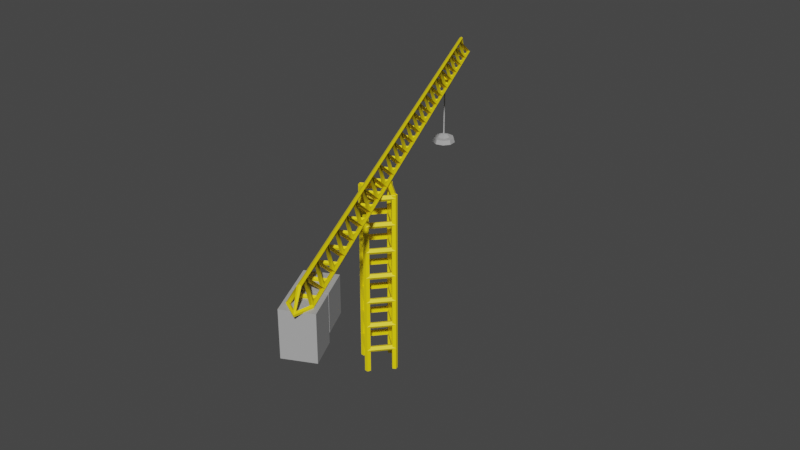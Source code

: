 # Source: craneHuman_-_Copy.blend  (saved by Blender 3.6.13; exported with 4.5.12 LTS)
import bpy
from mathutils import Matrix  # noqa: F401  (used for matrix-valued properties, if any)

bpy.ops.wm.read_factory_settings(use_empty=True)
scene = bpy.context.scene
scene.name = 'Scene'

# ---- materials (node trees are filled in below, after node groups)
mat_crane_yellow = bpy.data.materials.new('crane_yellow')
mat_crane_yellow.use_transparent_shadow = False
mat_crane_yellow.diffuse_color = (1.0, 0.7808, 0.0, 1.0)
mat_crane_yellow.roughness = 0.5528
mat_crane_dark_gray = bpy.data.materials.new('crane_dark_gray')
mat_crane_dark_gray.use_transparent_shadow = False
mat_crane_dark_gray.diffuse_color = (0.4151, 0.4151, 0.4151, 1.0)
mat_crane_dark_gray.roughness = 0.5528

# ---- material node trees
mat_crane_yellow.use_nodes = True; mat_crane_yellow.node_tree.nodes.clear()
_N = mat_crane_yellow.node_tree.nodes; _L = mat_crane_yellow.node_tree.links
n0 = _N.new('ShaderNodeBsdfPrincipled'); n0.name = 'Principled BSDF'; n0.location = (10, 300)
n0.distribution = 'GGX'
n0.subsurface_method = 'RANDOM_WALK_SKIN'
n0.inputs[0].default_value = (1.0, 0.7808, 0.0, 1.0)
n0.inputs[2].default_value = 0.5528
n0.inputs[3].default_value = 1.45
n0.inputs[27].default_value = (0.0, 0.0, 0.0, 1.0)
n0.inputs[28].default_value = 1.0
n1 = _N.new('ShaderNodeOutputMaterial'); n1.name = 'Material Output'; n1.location = (300, 300)
n2 = _N.new('ShaderNodeNormalMap'); n2.name = 'Normal Map'; n2.location = (-300, -300)
n2.label = 'Normal/Map'
_L.new(n0.outputs[0], n1.inputs[0])
_L.new(n2.outputs[0], n0.inputs[5])
n1.is_active_output = True
mat_crane_dark_gray.use_nodes = True; mat_crane_dark_gray.node_tree.nodes.clear()
_N = mat_crane_dark_gray.node_tree.nodes; _L = mat_crane_dark_gray.node_tree.links
n0 = _N.new('ShaderNodeBsdfPrincipled'); n0.name = 'Principled BSDF'; n0.location = (10, 300)
n0.distribution = 'GGX'
n0.subsurface_method = 'RANDOM_WALK_SKIN'
n0.inputs[0].default_value = (0.4151, 0.4151, 0.4151, 1.0)
n0.inputs[2].default_value = 0.5528
n0.inputs[3].default_value = 1.45
n0.inputs[27].default_value = (0.0, 0.0, 0.0, 1.0)
n0.inputs[28].default_value = 1.0
n1 = _N.new('ShaderNodeOutputMaterial'); n1.name = 'Material Output'; n1.location = (300, 300)
n2 = _N.new('ShaderNodeNormalMap'); n2.name = 'Normal Map'; n2.location = (-300, -300)
n2.label = 'Normal/Map'
_L.new(n0.outputs[0], n1.inputs[0])
_L.new(n2.outputs[0], n0.inputs[5])
n1.is_active_output = True

# ---- world
world_world = bpy.data.worlds.new('World'); scene.world = world_world
world_world.use_nodes = True; world_world.node_tree.nodes.clear()
_N = world_world.node_tree.nodes; _L = world_world.node_tree.links
n0 = _N.new('ShaderNodeOutputWorld'); n0.name = 'World Output'; n0.location = (300, 300)
n1 = _N.new('ShaderNodeBackground'); n1.name = 'Background'; n1.location = (10, 300)
n1.inputs[0].default_value = (0.05088, 0.05088, 0.05088, 1.0)
_L.new(n1.outputs[0], n0.inputs[0])
n0.is_active_output = True
world_world.color = (0.05088, 0.05088, 0.05088)
world_world.use_sun_shadow = False
world_world.sun_shadow_jitter_overblur = 0.0

# ---- meshes
me_scene = bpy.data.meshes.new('Scene')
me_scene.from_pydata([(0.0, -3.329e-06, 244.3), (0.0, 28.53, 223.6), (203.8, 14.47, -15.98), (224.5, -3.329e-06, -15.98), (0.0, -122.4, -49.98), (0.0, -157.6, -49.98), (224.5, -0.09008, -49.98), (180.0, -0.09008, -49.98), (0.0, 157.6, -49.98), (0.0, 122.4, -49.98), (0.0, 111.5, -16.44), (0.0, 140.0, 4.286), (197.7, -0.09008, 4.286), (159.2, -0.09008, -16.44), (0.0, -111.5, -16.44), (0.0, -140.0, 4.286), (0.0, -28.53, 223.6), (203.8, -14.47, -15.98), (0.0, 168.5, -16.44), (235.4, -0.09008, -16.44), (0.0, -17.63, 190.0), (166.0, -17.63, -15.98), (0.0, 17.63, 190.0), (166.0, 17.63, -15.98), (0.0, -168.5, -16.44)], [], [(0, 2, 1), (0, 3, 2), (4, 6, 5), (4, 7, 6), (8, 6, 7), (8, 7, 9), (10, 12, 11), (10, 13, 12), (14, 7, 4), (14, 13, 7), (9, 13, 10), (9, 7, 13), (15, 13, 14), (15, 12, 13), (16, 3, 0), (16, 17, 3), (18, 6, 8), (18, 19, 6), (20, 17, 16), (20, 21, 17), (11, 19, 18), (11, 12, 19), (22, 21, 20), (22, 23, 21), (24, 12, 15), (24, 19, 12), (1, 23, 22), (1, 2, 23), (5, 19, 24), (5, 6, 19)])
me_scene.polygons.foreach_set('use_smooth', [True] * 30)
_k = set([(0, 3), (1, 2), (4, 7), (5, 6), (6, 8), (6, 19), (7, 9), (7, 13), (10, 13), (11, 12), (12, 13), (12, 15), (12, 19), (13, 14), (16, 17), (18, 19), (19, 24), (20, 21), (22, 23)])
me_scene.attributes.new('sharp_edge', 'BOOLEAN', 'EDGE').data.foreach_set('value', [ (min(e.vertices), max(e.vertices)) in _k for e in me_scene.edges])
_uv = me_scene.uv_layers.new(name='UVSet0')
_uv.uv.foreach_set('vector', [0.0, 0.0, 0.0, 0.0, 0.0, 0.0, 0.0, 0.0, 0.0, 0.0, 0.0, 0.0, 0.0, 0.0, 0.0, 0.0, 0.0, 0.0, 0.0, 0.0, 0.0, 0.0, 0.0, 0.0, 0.0, 0.0, 0.0, 0.0, 0.0, 0.0, 0.0, 0.0, 0.0, 0.0, 0.0, 0.0, 0.0, 0.0, 0.0, 0.0, 0.0, 0.0, 0.0, 0.0, 0.0, 0.0, 0.0, 0.0, 0.0, 0.0, 0.0, 0.0, 0.0, 0.0, 0.0, 0.0, 0.0, 0.0, 0.0, 0.0, 0.0, 0.0, 0.0, 0.0, 0.0, 0.0, 0.0, 0.0, 0.0, 0.0, 0.0, 0.0, 0.0, 0.0, 0.0, 0.0, 0.0, 0.0, 0.0, 0.0, 0.0, 0.0, 0.0, 0.0, 0.0, 0.0, 0.0, 0.0, 0.0, 0.0, 0.0, 0.0, 0.0, 0.0, 0.0, 0.0, 0.0, 0.0, 0.0, 0.0, 0.0, 0.0, 0.0, 0.0, 0.0, 0.0, 0.0, 0.0, 0.0, 0.0, 0.0, 0.0, 0.0, 0.0, 0.0, 0.0, 0.0, 0.0, 0.0, 0.0, 0.0, 0.0, 0.0, 0.0, 0.0, 0.0, 0.0, 0.0, 0.0, 0.0, 0.0, 0.0, 0.0, 0.0, 0.0, 0.0, 0.0, 0.0, 0.0, 0.0, 0.0, 0.0, 0.0, 0.0, 0.0, 0.0, 0.0, 0.0, 0.0, 0.0, 0.0, 0.0, 0.0, 0.0, 0.0, 0.0, 0.0, 0.0, 0.0, 0.0, 0.0, 0.0, 0.0, 0.0, 0.0, 0.0, 0.0, 0.0, 0.0, 0.0, 0.0, 0.0, 0.0, 0.0, 0.0, 0.0, 0.0, 0.0, 0.0, 0.0])
me_scene.materials.append(mat_crane_yellow)
me_scene.update()
me_scene.normals_split_custom_set([tuple(v) for v in zip(*[iter([0.636, 0.5617, 0.5292, 0.636, 0.5617, 0.5292, 0.636, 0.5617, 0.5292, 0.636, 0.5617, 0.5292, 0.636, 0.5617, 0.5291, 0.636, 0.5617, 0.5292, 0.0, 0.0, -1.0, 0.0, 0.0, -1.0, 0.0, 0.0, -1.0, 0.0, 0.0, -1.0, 0.0, 0.0, -1.0, 0.0, 0.0, -1.0, 0.0, 0.0, -1.0, 0.0, 0.0, -1.0, 0.0, 0.0, -1.0, 0.0, 0.0, -1.0, 0.0, 0.0, -1.0, 0.0, 0.0, -1.0, -0.3883, -0.5506, 0.739, -0.3883, -0.5506, 0.7389, -0.3883, -0.5506, 0.739, -0.3883, -0.5506, 0.739, -0.3883, -0.5506, 0.739, -0.3883, -0.5506, 0.7389, -0.5418, 0.7867, -0.2959, -0.5418, 0.7867, -0.2959, -0.5418, 0.7867, -0.2959, -0.5418, 0.7867, -0.2959, -0.5418, 0.7867, -0.2959, -0.5418, 0.7867, -0.2959, -0.5424, -0.7863, -0.296, -0.5424, -0.7863, -0.296, -0.5424, -0.7863, -0.296, -0.5424, -0.7863, -0.296, -0.5424, -0.7863, -0.296, -0.5424, -0.7863, -0.296, -0.3879, 0.551, 0.7389, -0.3879, 0.551, 0.7389, -0.3879, 0.551, 0.7389, -0.3879, 0.551, 0.7389, -0.3879, 0.551, 0.7389, -0.3879, 0.551, 0.7389, 0.636, -0.5617, 0.5292, 0.636, -0.5617, 0.5291, 0.636, -0.5617, 0.5292, 0.636, -0.5617, 0.5292, 0.636, -0.5617, 0.5292, 0.636, -0.5617, 0.5291, 0.5645, 0.7953, -0.2209, 0.5645, 0.7953, -0.2209, 0.5645, 0.7953, -0.2209, 0.5645, 0.7953, -0.2209, 0.5645, 0.7953, -0.2209, 0.5645, 0.7953, -0.2209, -0.1006, -0.9883, -0.1147, -0.1006, -0.9883, -0.1147, -0.1006, -0.9883, -0.1147, -0.1006, -0.9883, -0.1147, -0.1006, -0.9883, -0.1147, -0.1006, -0.9883, -0.1147, 0.3928, 0.551, 0.7363, 0.3928, 0.551, 0.7363, 0.3928, 0.551, 0.7363, 0.3928, 0.551, 0.7363, 0.3928, 0.551, 0.7363, 0.3928, 0.551, 0.7363, -0.7786, 0.0, -0.6275, -0.7786, 0.0, -0.6275, -0.7786, 0.0, -0.6275, -0.7786, 0.0, -0.6275, -0.7786, 0.0, -0.6275, -0.7786, 0.0, -0.6275, 0.3926, -0.5513, 0.7362, 0.3926, -0.5513, 0.7362, 0.3926, -0.5513, 0.7362, 0.3926, -0.5513, 0.7362, 0.3926, -0.5513, 0.7362, 0.3926, -0.5513, 0.7362, -0.1006, 0.9883, -0.1147, -0.1006, 0.9883, -0.1147, -0.1006, 0.9883, -0.1147, -0.1006, 0.9883, -0.1147, -0.1006, 0.9883, -0.1147, -0.1006, 0.9883, -0.1147, 0.5641, -0.7956, -0.2209, 0.5641, -0.7956, -0.2209, 0.5641, -0.7956, -0.2209, 0.5641, -0.7956, -0.2209, 0.5641, -0.7956, -0.2209, 0.5641, -0.7956, -0.2209])] * 3)])
me_scene_001 = bpy.data.meshes.new('Scene.001')
me_scene_001.from_pydata([(400.0, 168.5, -16.44), (200.0, 28.53, 223.6), (200.0, 17.63, 190.0), (400.0, 157.6, -49.98), (400.0, 140.0, 4.286), (200.0, -3.329e-06, 244.3), (400.0, 111.5, -16.44), (200.0, -28.53, 223.6), (0.0, 122.4, -49.98), (0.0, 111.5, -16.44), (200.0, -17.63, 190.0), (400.0, 122.4, -49.98), (400.0, -122.4, -49.98), (400.0, -157.6, -49.98), (0.0, 168.5, -16.44), (0.0, 157.6, -49.98), (0.0, -122.4, -49.98), (0.0, -157.6, -49.98), (0.0, 140.0, 4.286), (400.0, -168.5, -16.44), (400.0, -140.0, 4.286), (400.0, -111.5, -16.44), (0.0, -168.5, -16.44), (0.0, -111.5, -16.44), (0.0, -140.0, 4.286), (0.0, -3.329e-06, 244.3), (0.0, 28.53, 223.6), (400.0, 28.53, 223.6), (400.0, -3.329e-06, 244.3), (0.0, -28.53, 223.6), (400.0, -28.53, 223.6), (0.0, -17.63, 190.0), (400.0, -17.63, 190.0), (0.0, 17.63, 190.0), (400.0, 17.63, 190.0), (171.5, 140.0, -16.44), (200.0, 140.0, 4.286), (200.0, -140.0, 4.286), (171.5, -140.0, -16.44), (182.4, 140.0, -49.98), (182.4, -140.0, -49.98), (217.6, 140.0, -49.98), (217.6, -140.0, -49.98), (228.5, 140.0, -16.44), (228.5, -140.0, -16.44)], [], [(0, 2, 1), (0, 3, 2), (4, 1, 5), (4, 0, 1), (6, 5, 7), (6, 4, 5), (8, 7, 9), (8, 10, 7), (3, 11, 10), (3, 10, 2), (12, 10, 2), (12, 13, 10), (14, 2, 15), (14, 1, 2), (15, 10, 8), (15, 2, 10), (16, 2, 10), (16, 10, 17), (18, 1, 14), (18, 5, 1), (9, 5, 18), (9, 7, 5), (11, 7, 10), (11, 6, 7), (19, 5, 7), (19, 20, 5), (20, 1, 5), (20, 21, 1), (21, 2, 1), (21, 12, 2), (17, 7, 22), (17, 10, 7), (13, 7, 10), (13, 19, 7), (23, 2, 16), (23, 1, 2), (24, 1, 23), (24, 5, 1), (22, 5, 24), (22, 7, 5), (25, 27, 26), (25, 28, 27), (16, 13, 17), (16, 12, 13), (9, 4, 18), (9, 6, 4), (23, 12, 16), (23, 21, 12), (8, 6, 9), (8, 11, 6), (24, 21, 23), (24, 20, 21), (15, 11, 8), (15, 3, 11), (29, 28, 25), (29, 30, 28), (14, 3, 15), (14, 0, 3), (31, 30, 29), (31, 32, 30), (18, 0, 14), (18, 4, 0), (33, 32, 31), (33, 34, 32), (22, 20, 24), (22, 19, 20), (26, 34, 33), (26, 27, 34), (17, 19, 22), (17, 13, 19), (35, 37, 36), (35, 38, 37), (39, 38, 35), (39, 40, 38), (41, 40, 39), (41, 42, 40), (43, 42, 41), (43, 44, 42), (36, 44, 43), (36, 37, 44)])
me_scene_001.polygons.foreach_set('use_smooth', [True] * 80)
_k = set([(0, 1), (0, 14), (1, 14), (1, 21), (1, 23), (2, 3), (2, 12), (2, 15), (2, 16), (3, 15), (4, 5), (4, 18), (5, 18), (5, 20), (5, 24), (6, 7), (6, 9), (7, 9), (7, 19), (7, 22), (8, 10), (8, 11), (10, 11), (10, 13), (10, 17), (12, 16), (13, 17), (19, 22), (20, 24), (21, 23), (25, 28), (26, 27), (29, 30), (31, 32), (33, 34), (35, 38), (36, 37), (39, 40), (41, 42), (43, 44)])
me_scene_001.attributes.new('sharp_edge', 'BOOLEAN', 'EDGE').data.foreach_set('value', [ (min(e.vertices), max(e.vertices)) in _k for e in me_scene_001.edges])
_uv = me_scene_001.uv_layers.new(name='UVSet0')
_uv.uv.foreach_set('vector', [0.0, 0.0, 0.0, 0.0, 0.0, 0.0, 0.0, 0.0, 0.0, 0.0, 0.0, 0.0, 0.0, 0.0, 0.0, 0.0, 0.0, 0.0, 0.0, 0.0, 0.0, 0.0, 0.0, 0.0, 0.0, 0.0, 0.0, 0.0, 0.0, 0.0, 0.0, 0.0, 0.0, 0.0, 0.0, 0.0, 0.0, 0.0, 0.0, 0.0, 0.0, 0.0, 0.0, 0.0, 0.0, 0.0, 0.0, 0.0, 0.0, 0.0, 0.0, 0.0, 0.0, 0.0, 0.0, 0.0, 0.0, 0.0, 0.0, 0.0, 0.0, 0.0, 0.0, 0.0, 0.0, 0.0, 0.0, 0.0, 0.0, 0.0, 0.0, 0.0, 0.0, 0.0, 0.0, 0.0, 0.0, 0.0, 0.0, 0.0, 0.0, 0.0, 0.0, 0.0, 0.0, 0.0, 0.0, 0.0, 0.0, 0.0, 0.0, 0.0, 0.0, 0.0, 0.0, 0.0, 0.0, 0.0, 0.0, 0.0, 0.0, 0.0, 0.0, 0.0, 0.0, 0.0, 0.0, 0.0, 0.0, 0.0, 0.0, 0.0, 0.0, 0.0, 0.0, 0.0, 0.0, 0.0, 0.0, 0.0, 0.0, 0.0, 0.0, 0.0, 0.0, 0.0, 0.0, 0.0, 0.0, 0.0, 0.0, 0.0, 0.0, 0.0, 0.0, 0.0, 0.0, 0.0, 0.0, 0.0, 0.0, 0.0, 0.0, 0.0, 0.0, 0.0, 0.0, 0.0, 0.0, 0.0, 0.0, 0.0, 0.0, 0.0, 0.0, 0.0, 0.0, 0.0, 0.0, 0.0, 0.0, 0.0, 0.0, 0.0, 0.0, 0.0, 0.0, 0.0, 0.0, 0.0, 0.0, 0.0, 0.0, 0.0, 0.0, 0.0, 0.0, 0.0, 0.0, 0.0, 0.0, 0.0, 0.0, 0.0, 0.0, 0.0, 0.0, 0.0, 0.0, 0.0, 0.0, 0.0, 0.0, 0.0, 0.0, 0.0, 0.0, 0.0, 0.0, 0.0, 0.0, 0.0, 0.0, 0.0, 0.0, 0.0, 0.0, 0.0, 0.0, 0.0, 0.0, 0.0, 0.0, 0.0, 0.0, 0.0, 0.0, 0.0, 0.0, 0.0, 0.0, 0.0, 0.0, 0.0, 0.0, 0.0, 0.0, 0.0, 0.0, 0.0, 0.0, 0.0, 0.0, 0.0, 0.0, 0.0, 0.0, 0.0, 0.0, 0.0, 0.0, 0.0, 0.0, 0.0, 0.0, 0.0, 0.0, 0.0, 0.0, 0.0, 0.0, 0.0, 0.0, 0.0, 0.0, 0.0, 0.0, 0.0, 0.0, 0.0, 0.0, 0.0, 0.0, 0.0, 0.0, 0.0, 0.0, 0.0, 0.0, 0.0, 0.0, 0.0, 0.0, 0.0, 0.0, 0.0, 0.0, 0.0, 0.0, 0.0, 0.0, 0.0, 0.0, 0.0, 0.0, 0.0, 0.0, 0.0, 0.0, 0.0, 0.0, 0.0, 0.0, 0.0, 0.0, 0.0, 0.0, 0.0, 0.0, 0.0, 0.0, 0.0, 0.0, 0.0, 0.0, 0.0, 0.0, 0.0, 0.0, 0.0, 0.0, 0.0, 0.0, 0.0, 0.0, 0.0, 0.0, 0.0, 0.0, 0.0, 0.0, 0.0, 0.0, 0.0, 0.0, 0.0, 0.0, 0.0, 0.0, 0.0, 0.0, 0.0, 0.0, 0.0, 0.0, 0.0, 0.0, 0.0, 0.0, 0.0, 0.0, 0.0, 0.0, 0.0, 0.0, 0.0, 0.0, 0.0, 0.0, 0.0, 0.0, 0.0, 0.0, 0.0, 0.0, 0.0, 0.0, 0.0, 0.0, 0.0, 0.0, 0.0, 0.0, 0.0, 0.0, 0.0, 0.0, 0.0, 0.0, 0.0, 0.0, 0.0, 0.0, 0.0, 0.0, 0.0, 0.0, 0.0, 0.0, 0.0, 0.0, 0.0, 0.0, 0.0, 0.0, 0.0, 0.0, 0.0, 0.0, 0.0, 0.0, 0.0, 0.0, 0.0, 0.0, 0.0, 0.0, 0.0, 0.0, 0.0, 0.0, 0.0, 0.0, 0.0, 0.0, 0.0, 0.0, 0.0, 0.0, 0.0, 0.0, 0.0, 0.0, 0.0, 0.0, 0.0, 0.0, 0.0, 0.0, 0.0, 0.0, 0.0, 0.0, 0.0, 0.0, 0.0, 0.0, 0.0, 0.0, 0.0, 0.0, 0.0, 0.0, 0.0, 0.0, 0.0, 0.0, 0.0, 0.0, 0.0, 0.0, 0.0, 0.0, 0.0, 0.0, 0.0, 0.0, 0.0, 0.0, 0.0, 0.0, 0.0, 0.0, 0.0, 0.0, 0.0, 0.0, 0.0, 0.0, 0.0, 0.0, 0.0, 0.0, 0.0, 0.0, 0.0, 0.0, 0.0, 0.0, 0.0, 0.0, 0.0, 0.0, 0.0, 0.0, 0.0, 0.0, 0.0, 0.0, 0.0])
me_scene_001.materials.append(mat_crane_yellow)
me_scene_001.update()
me_scene_001.normals_split_custom_set([tuple(v) for v in zip(*[iter([-0.7197, 0.6603, -0.2146, -0.7197, 0.6603, -0.2146, -0.7197, 0.6603, -0.2146, -0.7197, 0.6603, -0.2146, -0.7197, 0.6603, -0.2146, -0.7197, 0.6603, -0.2146, 0.4882, 0.513, 0.7061, 0.4882, 0.513, 0.7061, 0.4882, 0.513, 0.7061, 0.4882, 0.513, 0.7061, 0.4882, 0.513, 0.7061, 0.4882, 0.513, 0.7061, 0.8102, -0.3445, 0.4742, 0.8102, -0.3445, 0.4742, 0.8102, -0.3445, 0.4742, 0.8102, -0.3445, 0.4742, 0.8102, -0.3445, 0.4742, 0.8102, -0.3445, 0.4742, -0.2829, -0.9122, -0.2964, -0.2829, -0.9122, -0.2964, -0.2829, -0.9122, -0.2964, -0.2829, -0.9122, -0.2964, -0.2829, -0.9122, -0.2964, -0.2829, -0.9122, -0.2964, -0.7682, 0.0, -0.6402, -0.7682, 0.0, -0.6402, -0.7682, 0.0, -0.6402, -0.7682, 0.0, -0.6402, -0.7682, 0.0, -0.6402, -0.7682, 0.0, -0.6402, -0.7682, 0.0, -0.6402, -0.7682, 0.0, -0.6402, -0.7682, 0.0, -0.6402, -0.7682, 0.0, -0.6402, -0.7682, 0.0, -0.6402, -0.7682, 0.0, -0.6402, 0.7197, 0.6603, -0.2146, 0.7197, 0.6603, -0.2146, 0.7197, 0.6603, -0.2146, 0.7197, 0.6603, -0.2146, 0.7197, 0.6603, -0.2146, 0.7197, 0.6603, -0.2146, 0.7682, 0.0, -0.6402, 0.7682, 0.0, -0.6402, 0.7682, 0.0, -0.6402, 0.7682, 0.0, -0.6402, 0.7682, 0.0, -0.6402, 0.7682, 0.0, -0.6402, 0.7682, 0.0, -0.6402, 0.7682, 0.0, -0.6402, 0.7682, 0.0, -0.6402, 0.7682, 0.0, -0.6402, 0.7682, 0.0, -0.6402, 0.7682, 0.0, -0.6402, -0.4882, 0.513, 0.7061, -0.4882, 0.513, 0.7061, -0.4882, 0.513, 0.7061, -0.4882, 0.513, 0.7061, -0.4882, 0.513, 0.7061, -0.4882, 0.513, 0.7061, -0.8102, -0.3445, 0.4742, -0.8102, -0.3445, 0.4742, -0.8102, -0.3445, 0.4742, -0.8102, -0.3445, 0.4742, -0.8102, -0.3445, 0.4742, -0.8102, -0.3445, 0.4742, 0.2829, -0.9122, -0.2964, 0.2829, -0.9122, -0.2964, 0.2829, -0.9122, -0.2964, 0.2829, -0.9122, -0.2964, 0.2829, -0.9122, -0.2964, 0.2829, -0.9122, -0.2964, 0.4882, -0.513, 0.7061, 0.4882, -0.513, 0.7061, 0.4882, -0.513, 0.7061, 0.4882, -0.513, 0.7061, 0.4882, -0.513, 0.7061, 0.4882, -0.513, 0.7061, 0.8102, 0.3445, 0.4742, 0.8102, 0.3445, 0.4742, 0.8102, 0.3445, 0.4742, 0.8102, 0.3445, 0.4742, 0.8102, 0.3445, 0.4742, 0.8102, 0.3445, 0.4742, 0.2829, 0.9122, -0.2964, 0.2829, 0.9122, -0.2964, 0.2829, 0.9122, -0.2964, 0.2829, 0.9122, -0.2964, 0.2829, 0.9122, -0.2964, 0.2829, 0.9122, -0.2964, 0.7197, -0.6603, -0.2146, 0.7197, -0.6603, -0.2146, 0.7197, -0.6603, -0.2146, 0.7197, -0.6603, -0.2146, 0.7197, -0.6603, -0.2146, 0.7197, -0.6603, -0.2146, -0.7197, -0.6603, -0.2146, -0.7197, -0.6603, -0.2146, -0.7197, -0.6603, -0.2146, -0.7197, -0.6603, -0.2146, -0.7197, -0.6603, -0.2146, -0.7197, -0.6603, -0.2146, -0.2829, 0.9122, -0.2964, -0.2829, 0.9122, -0.2964, -0.2829, 0.9122, -0.2964, -0.2829, 0.9122, -0.2964, -0.2829, 0.9122, -0.2964, -0.2829, 0.9122, -0.2964, -0.8102, 0.3445, 0.4742, -0.8102, 0.3445, 0.4742, -0.8102, 0.3445, 0.4742, -0.8102, 0.3445, 0.4742, -0.8102, 0.3445, 0.4742, -0.8102, 0.3445, 0.4742, -0.4882, -0.513, 0.7061, -0.4882, -0.513, 0.7061, -0.4882, -0.513, 0.7061, -0.4882, -0.513, 0.7061, -0.4882, -0.513, 0.7061, -0.4882, -0.513, 0.7061, 0.0, 0.5878, 0.809, 0.0, 0.5878, 0.809, 0.0, 0.5878, 0.809, 0.0, 0.5878, 0.809, 0.0, 0.5878, 0.809, 0.0, 0.5878, 0.809, 0.0, 0.0, -1.0, 0.0, 0.0, -1.0, 0.0, 0.0, -1.0, 0.0, 0.0, -1.0, 0.0, 0.0, -1.0, 0.0, 0.0, -1.0, 0.0, -0.5878, 0.809, 0.0, -0.5878, 0.809, 0.0, -0.5878, 0.809, 0.0, -0.5878, 0.809, 0.0, -0.5878, 0.809, 0.0, -0.5878, 0.809, 0.0, 0.9511, -0.309, 0.0, 0.9511, -0.309, 0.0, 0.9511, -0.309, 0.0, 0.9511, -0.309, 0.0, 0.9511, -0.309, 0.0, 0.9511, -0.309, 0.0, -0.9511, -0.309, 0.0, -0.9511, -0.309, 0.0, -0.9511, -0.309, 0.0, -0.9511, -0.309, 0.0, -0.9511, -0.309, 0.0, -0.9511, -0.309, 0.0, 0.5878, 0.809, 0.0, 0.5878, 0.809, 0.0, 0.5878, 0.809, 0.0, 0.5878, 0.809, 0.0, 0.5878, 0.809, 0.0, 0.5878, 0.809, 0.0, 0.0, -1.0, 0.0, 0.0, -1.0, 0.0, 0.0, -1.0, 0.0, 0.0, -1.0, 0.0, 0.0, -1.0, 0.0, 0.0, -1.0, 0.0, -0.5878, 0.809, 0.0, -0.5878, 0.809, 0.0, -0.5878, 0.809, 0.0, -0.5878, 0.809, 0.0, -0.5878, 0.809, 0.0, -0.5878, 0.809, 0.0, 0.9511, -0.309, 0.0, 0.9511, -0.309, 0.0, 0.9511, -0.309, 0.0, 0.9511, -0.309, 0.0, 0.9511, -0.309, 0.0, 0.9511, -0.309, 0.0, -0.9511, -0.309, 0.0, -0.9511, -0.309, 0.0, -0.9511, -0.309, 0.0, -0.9511, -0.309, 0.0, -0.9511, -0.309, 0.0, -0.9511, -0.309, 0.0, 0.5878, 0.809, 0.0, 0.5878, 0.809, 0.0, 0.5878, 0.809, 0.0, 0.5878, 0.809, 0.0, 0.5878, 0.809, 0.0, 0.5878, 0.809, 0.0, 0.0, -1.0, 0.0, 0.0, -1.0, 0.0, 0.0, -1.0, 0.0, 0.0, -1.0, 0.0, 0.0, -1.0, 0.0, 0.0, -1.0, 0.0, -0.5878, 0.809, 0.0, -0.5878, 0.809, 0.0, -0.5878, 0.809, 0.0, -0.5878, 0.809, 0.0, -0.5878, 0.809, 0.0, -0.5878, 0.809, 0.0, 0.9511, -0.309, 0.0, 0.9511, -0.309, 0.0, 0.9511, -0.309, 0.0, 0.9511, -0.309, 0.0, 0.9511, -0.309, 0.0, 0.9511, -0.309, 0.0, -0.9511, -0.309, 0.0, -0.9511, -0.309, 0.0, -0.9511, -0.309, 0.0, -0.9511, -0.309, 0.0, -0.9511, -0.309, 0.0, -0.9511, -0.309, -0.5878, 0.0, 0.809, -0.5878, 0.0, 0.809, -0.5878, 0.0, 0.809, -0.5878, 0.0, 0.809, -0.5878, 0.0, 0.809, -0.5878, 0.0, 0.809, -0.9511, 0.0, -0.309, -0.9511, 0.0, -0.309, -0.9511, 0.0, -0.309, -0.9511, 0.0, -0.309, -0.9511, 0.0, -0.309, -0.9511, 0.0, -0.309, 0.0, 0.0, -1.0, 0.0, 0.0, -1.0, 0.0, 0.0, -1.0, 0.0, 0.0, -1.0, 0.0, 0.0, -1.0, 0.0, 0.0, -1.0, 0.9511, -3.156e-08, -0.309, 0.9511, -3.641e-07, -0.309, 0.9511, 0.0, -0.309, 0.9511, -3.156e-08, -0.309, 0.9511, -3.957e-07, -0.309, 0.9511, -3.641e-07, -0.309, 0.5878, -1.82e-07, 0.809, 0.5878, -1.578e-08, 0.809, 0.5878, -1.978e-07, 0.809, 0.5878, -1.82e-07, 0.809, 0.5878, 0.0, 0.809, 0.5878, -1.578e-08, 0.809])] * 3)])
me_scene_002 = bpy.data.meshes.new('Scene.002')
me_scene_002.from_pydata([(-50.0, -50.0, 50.0), (-50.0, 50.0, 50.0), (50.0, 50.0, 50.0), (50.0, -50.0, 50.0), (-50.0, 50.0, -50.0), (50.0, 50.0, -50.0), (-50.0, -50.0, -50.0), (50.0, -50.0, -50.0)], [], [(0, 2, 1), (0, 3, 2), (1, 5, 4), (1, 2, 5), (4, 7, 6), (4, 5, 7), (6, 3, 0), (6, 7, 3), (3, 5, 2), (3, 7, 5), (6, 1, 4), (6, 0, 1)])
me_scene_002.polygons.foreach_set('use_smooth', [True] * 12)
_k = set([(0, 1), (0, 3), (0, 6), (1, 2), (1, 4), (2, 3), (2, 5), (3, 7), (4, 5), (4, 6), (5, 7), (6, 7)])
me_scene_002.attributes.new('sharp_edge', 'BOOLEAN', 'EDGE').data.foreach_set('value', [ (min(e.vertices), max(e.vertices)) in _k for e in me_scene_002.edges])
_uv = me_scene_002.uv_layers.new(name='UVSet0')
_uv.uv.foreach_set('vector', [0.0, 0.0, 1.0, 1.0, 0.0, 1.0, 0.0, 0.0, 1.0, 0.0, 1.0, 1.0, 0.0, 0.0, 1.0, 1.0, 0.0, 1.0, 0.0, 0.0, 1.0, 0.0, 1.0, 1.0, 0.0, 0.0, 1.0, 1.0, 0.0, 1.0, 0.0, 0.0, 1.0, 0.0, 1.0, 1.0, 0.0, 0.0, 1.0, 1.0, 0.0, 1.0, 0.0, 0.0, 1.0, 0.0, 1.0, 1.0, 0.0, 0.0, 1.0, 1.0, 0.0, 1.0, 0.0, 0.0, 1.0, 0.0, 1.0, 1.0, 0.0, 0.0, 1.0, 1.0, 0.0, 1.0, 0.0, 0.0, 1.0, 0.0, 1.0, 1.0])
_uv.active_render = True
_uv = me_scene_002.uv_layers.new(name='UVSet1')
_uv.uv.foreach_set('vector', [0.691, 0.3472, 0.9967, 0.6528, 0.691, 0.6528, 0.691, 0.3472, 0.9967, 0.3472, 0.9967, 0.6528, 0.3097, 0.6528, 0.004056, 0.3472, 0.3097, 0.3472, 0.3097, 0.6528, 0.004056, 0.6528, 0.004056, 0.3472, 0.3472, 0.3472, 0.6528, 0.6528, 0.3472, 0.6528, 0.3472, 0.3472, 0.6528, 0.3472, 0.6528, 0.6528, 0.3472, 0.004056, 0.6528, 0.3097, 0.3472, 0.3097, 0.3472, 0.004056, 0.6528, 0.004056, 0.6528, 0.3097, 0.6903, 0.3097, 0.9959, 0.004056, 0.9959, 0.3097, 0.6903, 0.3097, 0.6903, 0.004056, 0.9959, 0.004056, 0.3097, 0.004056, 0.004056, 0.3097, 0.004056, 0.004056, 0.3097, 0.004056, 0.3097, 0.3097, 0.004056, 0.3097])
me_scene_002.materials.append(mat_crane_dark_gray)
me_scene_002.update()
me_scene_002.normals_split_custom_set([tuple(v) for v in zip(*[iter([0.0, 0.0, 1.0, 0.0, 0.0, 1.0, 0.0, 0.0, 1.0, 0.0, 0.0, 1.0, 0.0, 0.0, 1.0, 0.0, 0.0, 1.0, 0.0, 1.0, 0.0, 0.0, 1.0, 0.0, 0.0, 1.0, 0.0, 0.0, 1.0, 0.0, 0.0, 1.0, 0.0, 0.0, 1.0, 0.0, 0.0, 0.0, -1.0, 0.0, 0.0, -1.0, 0.0, 0.0, -1.0, 0.0, 0.0, -1.0, 0.0, 0.0, -1.0, 0.0, 0.0, -1.0, 0.0, -1.0, 0.0, 0.0, -1.0, 0.0, 0.0, -1.0, 0.0, 0.0, -1.0, 0.0, 0.0, -1.0, 0.0, 0.0, -1.0, 0.0, 1.0, 0.0, 0.0, 1.0, 0.0, 0.0, 1.0, 0.0, 0.0, 1.0, 0.0, 0.0, 1.0, 0.0, 0.0, 1.0, 0.0, 0.0, -1.0, 0.0, 0.0, -1.0, 0.0, 0.0, -1.0, 0.0, 0.0, -1.0, 0.0, 0.0, -1.0, 0.0, 0.0, -1.0, 0.0, 0.0])] * 3)])
me_scene_003 = bpy.data.meshes.new('Scene.003')
me_scene_003.from_pydata([(-128.6, 153.2, 0.0), (-102.8, 122.6, -7.002), (2.649e-07, 160.0, -7.002), (6.623e-07, 200.0, 0.0), (68.4, -187.9, 0.0), (61.56, -169.1, 79.23), (155.9, -90.0, 79.23), (173.2, -100.0, 0.0), (-197.0, 34.73, 0.0), (-177.3, 31.26, 79.23), (-155.9, -90.0, 79.23), (-173.2, -100.0, 0.0), (177.3, 31.26, 79.23), (197.0, 34.73, 0.0), (-61.56, -169.1, 79.23), (-68.4, -187.9, 0.0), (4.636e-07, 180.0, 79.23), (-115.7, 137.9, 79.23), (115.7, 137.9, 79.23), (128.6, 153.2, 0.0), (0.0, -100.0, 77.08), (-100.0, 0.0, 77.08), (-46.76, 0.0, 143.3), (0.0, -46.76, 143.3), (138.6, -80.0, -7.002), (157.6, 27.78, -7.002), (102.8, 122.6, -7.002), (54.72, -150.4, -7.002), (-54.72, -150.4, -7.002), (-138.6, -80.0, -7.002), (-157.6, 27.78, -7.002), (0.0, 100.0, 77.08), (0.0, 46.76, 143.3), (100.0, 0.0, 77.08), (46.76, 0.0, 143.3)], [], [(0, 2, 1), (0, 3, 2), (4, 6, 5), (4, 7, 6), (8, 10, 9), (8, 11, 10), (7, 12, 6), (7, 13, 12), (11, 14, 10), (11, 15, 14), (3, 17, 16), (3, 0, 17), (13, 18, 12), (13, 19, 18), (15, 5, 14), (15, 4, 5), (0, 9, 17), (0, 8, 9), (19, 16, 18), (19, 3, 16), (18, 6, 12), (6, 18, 5), (5, 18, 16), (5, 16, 14), (14, 16, 17), (14, 17, 10), (10, 17, 9), (20, 22, 21), (20, 23, 22), (24, 26, 25), (26, 24, 27), (26, 27, 2), (2, 27, 28), (2, 28, 1), (1, 28, 29), (1, 29, 30), (21, 32, 31), (21, 22, 32), (31, 34, 33), (31, 32, 34), (22, 34, 32), (22, 23, 34), (19, 25, 26), (19, 13, 25), (4, 28, 27), (4, 15, 28), (8, 1, 30), (8, 0, 1), (3, 26, 2), (3, 19, 26), (7, 27, 24), (7, 4, 27), (11, 30, 29), (11, 8, 30), (13, 24, 25), (13, 7, 24), (15, 29, 28), (15, 11, 29), (34, 20, 33), (34, 23, 20)])
me_scene_003.polygons.foreach_set('use_smooth', [True] * 60)
_k = set([(0, 1), (0, 3), (0, 8), (0, 17), (1, 2), (1, 30), (2, 3), (2, 26), (3, 16), (3, 19), (4, 5), (4, 7), (4, 15), (4, 27), (5, 6), (5, 14), (6, 7), (6, 12), (7, 13), (7, 24), (8, 9), (8, 11), (8, 30), (9, 10), (9, 17), (10, 11), (10, 14), (11, 15), (11, 29), (12, 13), (12, 18), (13, 19), (13, 25), (14, 15), (15, 28), (16, 17), (16, 18), (18, 19), (19, 26), (20, 23), (21, 22), (22, 23), (22, 32), (23, 34), (24, 25), (24, 27), (25, 26), (27, 28), (28, 29), (29, 30), (31, 32), (32, 34), (33, 34)])
me_scene_003.attributes.new('sharp_edge', 'BOOLEAN', 'EDGE').data.foreach_set('value', [ (min(e.vertices), max(e.vertices)) in _k for e in me_scene_003.edges])
_uv = me_scene_003.uv_layers.new(name='UVSet0')
_uv.uv.foreach_set('vector', [0.0, 0.0, 0.0, 0.0, 0.0, 0.0, 0.0, 0.0, 0.0, 0.0, 0.0, 0.0, 0.0, 0.0, 0.0, 0.0, 0.0, 0.0, 0.0, 0.0, 0.0, 0.0, 0.0, 0.0, 0.0, 0.0, 0.0, 0.0, 0.0, 0.0, 0.0, 0.0, 0.0, 0.0, 0.0, 0.0, 0.0, 0.0, 0.0, 0.0, 0.0, 0.0, 0.0, 0.0, 0.0, 0.0, 0.0, 0.0, 0.0, 0.0, 0.0, 0.0, 0.0, 0.0, 0.0, 0.0, 0.0, 0.0, 0.0, 0.0, 0.0, 0.0, 0.0, 0.0, 0.0, 0.0, 0.0, 0.0, 0.0, 0.0, 0.0, 0.0, 0.0, 0.0, 0.0, 0.0, 0.0, 0.0, 0.0, 0.0, 0.0, 0.0, 0.0, 0.0, 0.0, 0.0, 0.0, 0.0, 0.0, 0.0, 0.0, 0.0, 0.0, 0.0, 0.0, 0.0, 0.0, 0.0, 0.0, 0.0, 0.0, 0.0, 0.0, 0.0, 0.0, 0.0, 0.0, 0.0, 0.0, 0.0, 0.0, 0.0, 0.0, 0.0, 0.0, 0.0, 0.0, 0.0, 0.0, 0.0, 0.0, 0.0, 0.0, 0.0, 0.0, 0.0, 0.0, 0.0, 0.0, 0.0, 0.0, 0.0, 0.0, 0.0, 0.0, 0.0, 0.0, 0.0, 0.0, 0.0, 0.0, 0.0, 0.0, 0.0, 0.0, 0.0, 0.0, 0.0, 0.0, 0.0, 0.0, 0.0, 0.0, 0.0, 0.0, 0.0, 0.0, 0.0, 0.0, 0.0, 0.0, 0.0, 0.0, 0.0, 0.0, 0.0, 0.0, 0.0, 0.0, 0.0, 0.0, 0.0, 0.0, 0.0, 0.0, 0.0, 0.0, 0.0, 0.0, 0.0, 0.0, 0.0, 0.0, 0.0, 0.0, 0.0, 0.0, 0.0, 0.0, 0.0, 0.0, 0.0, 0.0, 0.0, 0.0, 0.0, 0.0, 0.0, 0.0, 0.0, 0.0, 0.0, 0.0, 0.0, 0.0, 0.0, 0.0, 0.0, 0.0, 0.0, 0.0, 0.0, 0.0, 0.0, 0.0, 0.0, 0.0, 0.0, 0.0, 0.0, 0.0, 0.0, 0.0, 0.0, 0.0, 0.0, 0.0, 0.0, 0.0, 0.0, 0.0, 0.0, 0.0, 0.0, 0.0, 0.0, 0.0, 0.0, 0.0, 0.0, 0.0, 0.0, 0.0, 0.0, 0.0, 0.0, 0.0, 0.0, 0.0, 0.0, 0.0, 0.0, 0.0, 0.0, 0.0, 0.0, 0.0, 0.0, 0.0, 0.0, 0.0, 0.0, 0.0, 0.0, 0.0, 0.0, 0.0, 0.0, 0.0, 0.0, 0.0, 0.0, 0.0, 0.0, 0.0, 0.0, 0.0, 0.0, 0.0, 0.0, 0.0, 0.0, 0.0, 0.0, 0.0, 0.0, 0.0, 0.0, 0.0, 0.0, 0.0, 0.0, 0.0, 0.0, 0.0, 0.0, 0.0, 0.0, 0.0, 0.0, 0.0, 0.0, 0.0, 0.0, 0.0, 0.0, 0.0, 0.0, 0.0, 0.0, 0.0, 0.0, 0.0, 0.0, 0.0, 0.0, 0.0, 0.0, 0.0, 0.0, 0.0, 0.0, 0.0, 0.0, 0.0, 0.0, 0.0, 0.0, 0.0, 0.0, 0.0, 0.0, 0.0, 0.0, 0.0, 0.0, 0.0, 0.0, 0.0, 0.0, 0.0, 0.0, 0.0, 0.0, 0.0, 0.0, 0.0, 0.0, 0.0, 0.0, 0.0, 0.0, 0.0, 0.0, 0.0, 0.0, 0.0, 0.0, 0.0, 0.0])
me_scene_003.materials.append(mat_crane_dark_gray)
me_scene_003.update()
me_scene_003.normals_split_custom_set([tuple(v) for v in zip(*[iter([-0.06264, 0.1721, -0.9831, -0.06264, 0.1721, -0.9831, -0.06264, 0.1721, -0.9831, -0.06264, 0.1721, -0.9831, -0.06264, 0.1721, -0.9831, -0.06264, 0.1721, -0.9831, 0.6254, -0.7454, 0.2308, 0.6254, -0.7454, 0.2308, 0.6254, -0.7454, 0.2308, 0.6254, -0.7454, 0.2308, 0.6254, -0.7454, 0.2308, 0.6254, -0.7454, 0.2308, -0.9582, -0.169, 0.2308, -0.9582, -0.169, 0.2308, -0.9582, -0.169, 0.2308, -0.9582, -0.169, 0.2308, -0.9582, -0.169, 0.2308, -0.9582, -0.169, 0.2308, 0.9582, -0.169, 0.2308, 0.9582, -0.169, 0.2308, 0.9582, -0.169, 0.2308, 0.9582, -0.169, 0.2308, 0.9582, -0.169, 0.2308, 0.9582, -0.169, 0.2308, -0.6254, -0.7454, 0.2308, -0.6254, -0.7454, 0.2308, -0.6254, -0.7454, 0.2308, -0.6254, -0.7454, 0.2308, -0.6254, -0.7454, 0.2308, -0.6254, -0.7454, 0.2308, -0.3328, 0.9143, 0.2308, -0.3328, 0.9143, 0.2308, -0.3328, 0.9143, 0.2308, -0.3328, 0.9143, 0.2308, -0.3328, 0.9143, 0.2308, -0.3328, 0.9143, 0.2308, 0.8426, 0.4865, 0.2308, 0.8426, 0.4865, 0.2308, 0.8426, 0.4865, 0.2308, 0.8426, 0.4865, 0.2308, 0.8426, 0.4865, 0.2308, 0.8426, 0.4865, 0.2308, 0.0, -0.973, 0.2308, 0.0, -0.973, 0.2308, 0.0, -0.973, 0.2308, 0.0, -0.973, 0.2308, 0.0, -0.973, 0.2308, 0.0, -0.973, 0.2308, -0.8426, 0.4865, 0.2308, -0.8426, 0.4865, 0.2308, -0.8426, 0.4865, 0.2308, -0.8426, 0.4865, 0.2308, -0.8426, 0.4865, 0.2308, -0.8426, 0.4865, 0.2308, 0.3328, 0.9143, 0.2308, 0.3328, 0.9143, 0.2308, 0.3328, 0.9143, 0.2308, 0.3328, 0.9143, 0.2308, 0.3328, 0.9143, 0.2308, 0.3328, 0.9143, 0.2308, -1.94e-08, 0.0, 1.0, -2.863e-08, 0.0, 1.0, -2.004e-07, 0.0, 1.0, -2.863e-08, 0.0, 1.0, -1.94e-08, 0.0, 1.0, 1.845e-09, 0.0, 1.0, 1.845e-09, 0.0, 1.0, -1.94e-08, 0.0, 1.0, 0.0, 0.0, 1.0, 1.845e-09, 0.0, 1.0, 0.0, 0.0, 1.0, -1.845e-09, 0.0, 1.0, -1.845e-09, 0.0, 1.0, 0.0, 0.0, 1.0, 1.94e-08, 0.0, 1.0, -1.845e-09, 0.0, 1.0, 1.94e-08, 0.0, 1.0, 2.863e-08, 0.0, 1.0, 2.863e-08, 0.0, 1.0, 1.94e-08, 0.0, 1.0, 2.004e-07, 0.0, 1.0, -0.6146, -0.6146, 0.4945, -0.6146, -0.6146, 0.4945, -0.6146, -0.6146, 0.4945, -0.6146, -0.6146, 0.4945, -0.6146, -0.6146, 0.4945, -0.6146, -0.6146, 0.4945, -4.188e-10, 0.0, -1.0, 1.817e-09, 0.0, -1.0, 1.585e-08, 0.0, -1.0, 1.817e-09, 0.0, -1.0, -4.188e-10, 0.0, -1.0, -8.945e-10, 0.0, -1.0, 1.817e-09, 0.0, -1.0, -8.945e-10, 0.0, -1.0, 3.503e-09, 0.0, -1.0, 3.503e-09, 0.0, -1.0, -8.945e-10, 0.0, -1.0, 2.062e-09, 0.0, -1.0, 3.503e-09, 0.0, -1.0, 2.062e-09, 0.0, -1.0, 4.021e-09, 0.0, -1.0, 4.021e-09, 0.0, -1.0, 2.062e-09, 0.0, -1.0, 4.188e-10, 0.0, -1.0, 4.021e-09, 0.0, -1.0, 4.188e-10, 0.0, -1.0, -1.585e-08, 0.0, -1.0, -0.6146, 0.6146, 0.4945, -0.6146, 0.6146, 0.4945, -0.6146, 0.6146, 0.4945, -0.6146, 0.6146, 0.4945, -0.6146, 0.6146, 0.4945, -0.6146, 0.6146, 0.4945, 0.6146, 0.6146, 0.4945, 0.6146, 0.6146, 0.4945, 0.6146, 0.6146, 0.4945, 0.6146, 0.6146, 0.4945, 0.6146, 0.6146, 0.4945, 0.6146, 0.6146, 0.4945, 0.0, 0.0, 1.0, 0.0, 0.0, 1.0, 0.0, 0.0, 1.0, 0.0, 0.0, 1.0, 0.0, 0.0, 1.0, 0.0, 0.0, 1.0, 0.1586, 0.09157, -0.9831, 0.1586, 0.09157, -0.9831, 0.1586, 0.09157, -0.9831, 0.1586, 0.09157, -0.9831, 0.1586, 0.09157, -0.9831, 0.1586, 0.09157, -0.9831, 0.0, -0.1831, -0.9831, 0.0, -0.1831, -0.9831, 0.0, -0.1831, -0.9831, 0.0, -0.1831, -0.9831, 0.0, -0.1831, -0.9831, 0.0, -0.1831, -0.9831, -0.1586, 0.09157, -0.9831, -0.1586, 0.09157, -0.9831, -0.1586, 0.09157, -0.9831, -0.1586, 0.09157, -0.9831, -0.1586, 0.09157, -0.9831, -0.1586, 0.09157, -0.9831, 0.06264, 0.1721, -0.9831, 0.06264, 0.1721, -0.9831, 0.06264, 0.1721, -0.9831, 0.06264, 0.1721, -0.9831, 0.06264, 0.1721, -0.9831, 0.06264, 0.1721, -0.9831, 0.1177, -0.1403, -0.9831, 0.1177, -0.1403, -0.9831, 0.1177, -0.1403, -0.9831, 0.1177, -0.1403, -0.9831, 0.1177, -0.1403, -0.9831, 0.1177, -0.1403, -0.9831, -0.1804, -0.0318, -0.9831, -0.1804, -0.0318, -0.9831, -0.1804, -0.0318, -0.9831, -0.1804, -0.0318, -0.9831, -0.1804, -0.0318, -0.9831, -0.1804, -0.0318, -0.9831, 0.1804, -0.0318, -0.9831, 0.1804, -0.0318, -0.9831, 0.1804, -0.0318, -0.9831, 0.1804, -0.0318, -0.9831, 0.1804, -0.0318, -0.9831, 0.1804, -0.0318, -0.9831, -0.1177, -0.1403, -0.9831, -0.1177, -0.1403, -0.9831, -0.1177, -0.1403, -0.9831, -0.1177, -0.1403, -0.9831, -0.1177, -0.1403, -0.9831, -0.1177, -0.1403, -0.9831, 0.6146, -0.6146, 0.4945, 0.6146, -0.6146, 0.4945, 0.6146, -0.6146, 0.4945, 0.6146, -0.6146, 0.4945, 0.6146, -0.6146, 0.4945, 0.6146, -0.6146, 0.4945])] * 3)])
me_scene_004 = bpy.data.meshes.new('Scene.004')
me_scene_004.from_pydata([(81.43, -183.5, 0.01668), (81.43, -236.5, 0.01668), (81.43, -236.5, 400.0), (81.43, -183.5, 400.0), (31.12, 167.2, 0.01668), (0.02357, 210.0, 0.01668), (0.02353, 210.0, 400.0), (31.12, 167.2, 400.0), (31.12, -167.2, 0.01668), (31.12, -167.2, 400.0), (81.43, 183.5, 0.01668), (81.43, 183.5, 400.0), (0.02357, -210.0, 0.01668), (0.02353, -210.0, 400.0), (81.43, 236.5, 0.01668), (81.43, 236.5, 400.0), (31.12, 252.8, 0.01668), (31.12, 252.8, 400.0), (31.12, -252.8, 0.01668), (31.12, -252.8, 400.0), (31.12, 210.0, 314.3), (0.02357, 210.0, 357.1), (0.02357, -210.0, 357.1), (31.12, -210.0, 314.3), (81.43, 210.0, 330.6), (81.43, -210.0, 330.6), (81.43, 210.0, 383.5), (81.43, -210.0, 383.5), (31.12, 210.0, 399.9), (31.12, -210.0, 399.9), (399.1, 183.5, 0.01667), (399.1, 236.5, 0.01667), (399.1, 236.5, 400.0), (399.1, 183.5, 400.0), (449.4, -167.2, 0.01667), (480.5, -210.0, 0.01667), (480.5, -210.0, 400.0), (449.4, -167.2, 400.0), (449.4, 167.2, 0.01667), (449.4, 167.2, 400.0), (399.1, -183.5, 0.01667), (399.1, -183.5, 400.0), (480.5, 210.0, 0.01667), (480.5, 210.0, 400.0), (399.1, -236.5, 0.01667), (399.1, -236.5, 400.0), (449.4, -252.8, 0.01667), (449.4, -252.8, 400.0), (449.4, 252.8, 0.01667), (449.4, 252.8, 400.0), (481.1, 210.0, 357.1), (450.0, 210.0, 314.3), (450.0, -210.0, 314.3), (481.1, -210.0, 357.1), (399.7, 210.0, 330.6), (399.7, 210.0, 383.5), (399.7, -210.0, 383.5), (399.7, -210.0, 330.6), (450.0, 210.0, 399.9), (450.0, -210.0, 399.9), (30.41, -222.2, 314.3), (30.41, -253.3, 357.1), (450.3, -253.2, 357.1), (450.3, -222.2, 314.3), (30.41, -171.8, 330.6), (450.3, -171.8, 330.6), (30.41, -171.8, 383.5), (450.3, -171.8, 383.5), (30.41, -222.2, 399.9), (450.3, -222.2, 399.9), (450.3, 222.2, 314.3), (450.3, 253.3, 357.1), (30.41, 253.3, 357.1), (30.41, 222.2, 314.3), (450.3, 171.8, 330.6), (30.41, 171.8, 330.6), (450.3, 171.8, 383.5), (30.41, 171.8, 383.5), (450.3, 222.2, 399.9), (30.41, 222.2, 399.9)], [], [(0, 2, 1), (0, 3, 2), (4, 6, 5), (4, 7, 6), (8, 3, 0), (8, 9, 3), (10, 7, 4), (10, 11, 7), (12, 9, 8), (12, 13, 9), (14, 11, 10), (14, 15, 11), (16, 15, 14), (16, 17, 15), (5, 17, 16), (5, 6, 17), (18, 13, 12), (18, 19, 13), (1, 19, 18), (1, 2, 19), (20, 22, 21), (20, 23, 22), (24, 23, 20), (24, 25, 23), (26, 25, 24), (26, 27, 25), (28, 27, 26), (28, 29, 27), (21, 29, 28), (21, 22, 29), (30, 32, 31), (30, 33, 32), (34, 36, 35), (34, 37, 36), (38, 33, 30), (38, 39, 33), (40, 37, 34), (40, 41, 37), (42, 39, 38), (42, 43, 39), (44, 41, 40), (44, 45, 41), (46, 45, 44), (46, 47, 45), (35, 47, 46), (35, 36, 47), (48, 43, 42), (48, 49, 43), (31, 49, 48), (31, 32, 49), (50, 52, 51), (50, 53, 52), (54, 56, 55), (54, 57, 56), (55, 59, 58), (55, 56, 59), (58, 53, 50), (58, 59, 53), (51, 57, 54), (51, 52, 57), (60, 62, 61), (60, 63, 62), (64, 63, 60), (64, 65, 63), (66, 65, 64), (66, 67, 65), (68, 67, 66), (68, 69, 67), (61, 69, 68), (61, 62, 69), (70, 72, 71), (70, 73, 72), (74, 73, 70), (74, 75, 73), (76, 75, 74), (76, 77, 75), (78, 77, 76), (78, 79, 77), (71, 79, 78), (71, 72, 79)])
me_scene_004.polygons.foreach_set('use_smooth', [True] * 80)
_k = set([(0, 3), (1, 2), (4, 7), (5, 6), (8, 9), (10, 11), (12, 13), (14, 15), (16, 17), (18, 19), (20, 23), (21, 22), (24, 25), (26, 27), (28, 29), (30, 33), (31, 32), (34, 37), (35, 36), (38, 39), (40, 41), (42, 43), (44, 45), (46, 47), (48, 49), (50, 53), (51, 52), (54, 57), (55, 56), (58, 59), (60, 63), (61, 62), (64, 65), (66, 67), (68, 69), (70, 73), (71, 72), (74, 75), (76, 77), (78, 79)])
me_scene_004.attributes.new('sharp_edge', 'BOOLEAN', 'EDGE').data.foreach_set('value', [ (min(e.vertices), max(e.vertices)) in _k for e in me_scene_004.edges])
_uv = me_scene_004.uv_layers.new(name='UVSet0')
_uv.uv.foreach_set('vector', [0.0, 0.0, 0.0, 0.0, 0.0, 0.0, 0.0, 0.0, 0.0, 0.0, 0.0, 0.0, 0.0, 0.0, 0.0, 0.0, 0.0, 0.0, 0.0, 0.0, 0.0, 0.0, 0.0, 0.0, 0.0, 0.0, 0.0, 0.0, 0.0, 0.0, 0.0, 0.0, 0.0, 0.0, 0.0, 0.0, 0.0, 0.0, 0.0, 0.0, 0.0, 0.0, 0.0, 0.0, 0.0, 0.0, 0.0, 0.0, 0.0, 0.0, 0.0, 0.0, 0.0, 0.0, 0.0, 0.0, 0.0, 0.0, 0.0, 0.0, 0.0, 0.0, 0.0, 0.0, 0.0, 0.0, 0.0, 0.0, 0.0, 0.0, 0.0, 0.0, 0.0, 0.0, 0.0, 0.0, 0.0, 0.0, 0.0, 0.0, 0.0, 0.0, 0.0, 0.0, 0.0, 0.0, 0.0, 0.0, 0.0, 0.0, 0.0, 0.0, 0.0, 0.0, 0.0, 0.0, 0.0, 0.0, 0.0, 0.0, 0.0, 0.0, 0.0, 0.0, 0.0, 0.0, 0.0, 0.0, 0.0, 0.0, 0.0, 0.0, 0.0, 0.0, 0.0, 0.0, 0.0, 0.0, 0.0, 0.0, 0.0, 0.0, 0.0, 0.0, 0.0, 0.0, 0.0, 0.0, 0.0, 0.0, 0.0, 0.0, 0.0, 0.0, 0.0, 0.0, 0.0, 0.0, 0.0, 0.0, 0.0, 0.0, 0.0, 0.0, 0.0, 0.0, 0.0, 0.0, 0.0, 0.0, 0.0, 0.0, 0.0, 0.0, 0.0, 0.0, 0.0, 0.0, 0.0, 0.0, 0.0, 0.0, 0.0, 0.0, 0.0, 0.0, 0.0, 0.0, 0.0, 0.0, 0.0, 0.0, 0.0, 0.0, 0.0, 0.0, 0.0, 0.0, 0.0, 0.0, 0.0, 0.0, 0.0, 0.0, 0.0, 0.0, 0.0, 0.0, 0.0, 0.0, 0.0, 0.0, 0.0, 0.0, 0.0, 0.0, 0.0, 0.0, 0.0, 0.0, 0.0, 0.0, 0.0, 0.0, 0.0, 0.0, 0.0, 0.0, 0.0, 0.0, 0.0, 0.0, 0.0, 0.0, 0.0, 0.0, 0.0, 0.0, 0.0, 0.0, 0.0, 0.0, 0.0, 0.0, 0.0, 0.0, 0.0, 0.0, 0.0, 0.0, 0.0, 0.0, 0.0, 0.0, 0.0, 0.0, 0.0, 0.0, 0.0, 0.0, 0.0, 0.0, 0.0, 0.0, 0.0, 0.0, 0.0, 0.0, 0.0, 0.0, 0.0, 0.0, 0.0, 0.0, 0.0, 0.0, 0.0, 0.0, 0.0, 0.0, 0.0, 0.0, 0.0, 0.0, 0.0, 0.0, 0.0, 0.0, 0.0, 0.0, 0.0, 0.0, 0.0, 0.0, 0.0, 0.0, 0.0, 0.0, 0.0, 0.0, 0.0, 0.0, 0.0, 0.0, 0.0, 0.0, 0.0, 0.0, 0.0, 0.0, 0.0, 0.0, 0.0, 0.0, 0.0, 0.0, 0.0, 0.0, 0.0, 0.0, 0.0, 0.0, 0.0, 0.0, 0.0, 0.0, 0.0, 0.0, 0.0, 0.0, 0.0, 0.0, 0.0, 0.0, 0.0, 0.0, 0.0, 0.0, 0.0, 0.0, 0.0, 0.0, 0.0, 0.0, 0.0, 0.0, 0.0, 0.0, 0.0, 0.0, 0.0, 0.0, 0.0, 0.0, 0.0, 0.0, 0.0, 0.0, 0.0, 0.0, 0.0, 0.0, 0.0, 0.0, 0.0, 0.0, 0.0, 0.0, 0.0, 0.0, 0.0, 0.0, 0.0, 0.0, 0.0, 0.0, 0.0, 0.0, 0.0, 0.0, 0.0, 0.0, 0.0, 0.0, 0.0, 0.0, 0.0, 0.0, 0.0, 0.0, 0.0, 0.0, 0.0, 0.0, 0.0, 0.0, 0.0, 0.0, 0.0, 0.0, 0.0, 0.0, 0.0, 0.0, 0.0, 0.0, 0.0, 0.0, 0.0, 0.0, 0.0, 0.0, 0.0, 0.0, 0.0, 0.0, 0.0, 0.0, 0.0, 0.0, 0.0, 0.0, 0.0, 0.0, 0.0, 0.0, 0.0, 0.0, 0.0, 0.0, 0.0, 0.0, 0.0, 0.0, 0.0, 0.0, 0.0, 0.0, 0.0, 0.0, 0.0, 0.0, 0.0, 0.0, 0.0, 0.0, 0.0, 0.0, 0.0, 0.0, 0.0, 0.0, 0.0, 0.0, 0.0, 0.0, 0.0, 0.0, 0.0, 0.0, 0.0, 0.0, 0.0, 0.0, 0.0, 0.0, 0.0, 0.0, 0.0, 0.0, 0.0, 0.0, 0.0, 0.0, 0.0, 0.0, 0.0, 0.0, 0.0, 0.0, 0.0, 0.0, 0.0, 0.0, 0.0, 0.0, 0.0, 0.0, 0.0, 0.0, 0.0, 0.0, 0.0, 0.0, 0.0, 0.0, 0.0, 0.0, 0.0, 0.0])
me_scene_004.materials.append(mat_crane_yellow)
me_scene_004.update()
me_scene_004.normals_split_custom_set([tuple(v) for v in zip(*[iter([1.0, 0.0, 9.537e-08, 1.0, 0.0, 9.537e-08, 1.0, 0.0, 9.537e-08, 1.0, 0.0, 9.537e-08, 1.0, 0.0, 9.537e-08, 1.0, 0.0, 9.537e-08, -0.809, -0.5878, -6.226e-08, -0.809, -0.5878, -4.762e-08, -0.809, -0.5878, -6.373e-08, -0.809, -0.5878, -6.226e-08, -0.809, -0.5878, -4.615e-08, -0.809, -0.5878, -4.762e-08, 0.309, 0.9511, 2.209e-08, 0.309, 0.9511, 8.589e-08, 0.309, 0.9511, 1.568e-08, 0.309, 0.9511, 2.209e-08, 0.309, 0.9511, 9.23e-08, 0.309, 0.9511, 8.589e-08, 0.309, -0.9511, 9.488e-08, 0.309, -0.9511, 8.665e-09, 0.309, -0.9511, 1.035e-07, 0.309, -0.9511, 9.488e-08, 0.309, -0.9511, 0.0, 0.309, -0.9511, 8.665e-09, -0.809, 0.5878, -5.645e-08, -0.809, 0.5878, -4.709e-08, -0.809, 0.5878, -5.739e-08, -0.809, 0.5878, -5.645e-08, -0.809, 0.5878, -4.615e-08, -0.809, 0.5878, -4.709e-08, 1.0, 0.0, 9.537e-08, 1.0, 0.0, 9.537e-08, 1.0, 0.0, 9.537e-08, 1.0, 0.0, 9.537e-08, 1.0, 0.0, 9.537e-08, 1.0, 0.0, 9.537e-08, 0.309, 0.9511, 5.686e-08, 0.309, 0.9511, -7.868e-08, 0.309, 0.9511, 7.049e-08, 0.309, 0.9511, 5.686e-08, 0.309, 0.9511, -9.23e-08, 0.309, 0.9511, -7.868e-08, -0.809, 0.5878, -8.278e-08, -0.809, 0.5878, -9.143e-08, -0.809, 0.5878, -8.191e-08, -0.809, 0.5878, -8.278e-08, -0.809, 0.5878, -9.23e-08, -0.809, 0.5878, -9.143e-08, -0.809, -0.5878, -7.62e-08, -0.809, -0.5878, -9.083e-08, -0.809, -0.5878, -7.472e-08, -0.809, -0.5878, -7.62e-08, -0.809, -0.5878, -9.23e-08, -0.809, -0.5878, -9.083e-08, 0.309, -0.9511, -9.522e-09, 0.309, -0.9511, -8.697e-10, 0.309, -0.9511, -1.039e-08, 0.309, -0.9511, -9.522e-09, 0.309, -0.9511, 0.0, 0.309, -0.9511, -8.697e-10, -0.809, 0.0, -0.5878, -0.809, 0.0, -0.5878, -0.809, 0.0, -0.5878, -0.809, 0.0, -0.5878, -0.809, 0.0, -0.5878, -0.809, 0.0, -0.5878, 0.309, 0.0, -0.9511, 0.309, 0.0, -0.9511, 0.309, 0.0, -0.9511, 0.309, 0.0, -0.9511, 0.309, 0.0, -0.9511, 0.309, 0.0, -0.9511, 1.0, 0.0, 0.0, 1.0, 0.0, 0.0, 1.0, 0.0, 0.0, 1.0, 0.0, 0.0, 1.0, 0.0, 0.0, 1.0, 0.0, 0.0, 0.309, -2.718e-08, 0.9511, 0.309, -3.135e-07, 0.9511, 0.309, 0.0, 0.9511, 0.309, -2.718e-08, 0.9511, 0.309, -3.407e-07, 0.9511, 0.309, -3.135e-07, 0.9511, -0.809, -1.962e-07, 0.5878, -0.809, -1.7e-08, 0.5878, -0.809, -2.132e-07, 0.5878, -0.809, -1.962e-07, 0.5878, -0.809, 0.0, 0.5878, -0.809, -1.7e-08, 0.5878, -1.0, 0.0, 0.0, -1.0, 0.0, 0.0, -1.0, 0.0, 0.0, -1.0, 0.0, 0.0, -1.0, 0.0, 0.0, -1.0, 0.0, 0.0, 0.809, 0.5878, -9.515e-08, 0.809, 0.5878, -8.69e-09, 0.809, 0.5878, -1.038e-07, 0.809, 0.5878, -9.515e-08, 0.809, 0.5878, 0.0, 0.809, 0.5878, -8.69e-09, -0.309, -0.9511, 7.725e-09, -0.309, -0.9511, 8.458e-08, -0.309, -0.9511, 0.0, -0.309, -0.9511, 7.725e-09, -0.309, -0.9511, 9.23e-08, -0.309, -0.9511, 8.458e-08, -0.309, 0.9511, 0.0, -0.309, 0.9511, 0.0, -0.309, 0.9511, 0.0, -0.309, 0.9511, 0.0, -0.309, 0.9511, 0.0, -0.309, 0.9511, 0.0, 0.809, -0.5878, -1.311e-07, 0.809, -0.5878, -1.197e-08, 0.809, -0.5878, -1.431e-07, 0.809, -0.5878, -1.311e-07, 0.809, -0.5878, 0.0, 0.809, -0.5878, -1.197e-08, -1.0, 0.0, 2.289e-07, -1.0, 0.0, 2.289e-07, -1.0, 0.0, 2.289e-07, -1.0, 0.0, 2.289e-07, -1.0, 0.0, 2.289e-07, -1.0, 0.0, 2.289e-07, -0.309, -0.9511, 7.043e-08, -0.309, -0.9511, 6.433e-09, -0.309, -0.9511, 7.687e-08, -0.309, -0.9511, 7.043e-08, -0.309, -0.9511, 0.0, -0.309, -0.9511, 6.433e-09, 0.809, -0.5878, -1.159e-08, 0.809, -0.5878, -1.269e-07, 0.809, -0.5878, 0.0, 0.809, -0.5878, -1.159e-08, 0.809, -0.5878, -1.385e-07, 0.809, -0.5878, -1.269e-07, 0.809, 0.5878, -1.159e-08, 0.809, 0.5878, -1.269e-07, 0.809, 0.5878, 0.0, 0.809, 0.5878, -1.159e-08, 0.809, 0.5878, -1.385e-07, 0.809, 0.5878, -1.269e-07, -0.309, 0.9511, 6.765e-08, -0.309, 0.9511, 6.178e-09, -0.309, 0.9511, 7.383e-08, -0.309, 0.9511, 6.765e-08, -0.309, 0.9511, 0.0, -0.309, 0.9511, 6.178e-09, 0.809, -2.985e-07, -0.5878, 0.809, -2.587e-08, -0.5878, 0.809, -3.244e-07, -0.5878, 0.809, -2.985e-07, -0.5878, 0.809, 0.0, -0.5878, 0.809, -2.587e-08, -0.5878, -1.0, 0.0, 0.0, -1.0, 0.0, 0.0, -1.0, 0.0, 0.0, -1.0, 0.0, 0.0, -1.0, 0.0, 0.0, -1.0, 0.0, 0.0, -0.309, 0.0, 0.9511, -0.309, 0.0, 0.9511, -0.309, 0.0, 0.9511, -0.309, 0.0, 0.9511, -0.309, 0.0, 0.9511, -0.309, 0.0, 0.9511, 0.809, 0.0, 0.5878, 0.809, 0.0, 0.5878, 0.809, 0.0, 0.5878, 0.809, 0.0, 0.5878, 0.809, 0.0, 0.5878, 0.809, 0.0, 0.5878, -0.309, -2.805e-08, -0.9511, -0.309, -3.236e-07, -0.9511, -0.309, 0.0, -0.9511, -0.309, -2.805e-08, -0.9511, -0.309, -3.517e-07, -0.9511, -0.309, -3.236e-07, -0.9511, 5.969e-08, -0.809, -0.5878, 5.174e-09, -0.809, -0.5878, 6.487e-08, -0.809, -0.5878, 5.969e-08, -0.809, -0.5878, 0.0, -0.809, -0.5878, 5.174e-09, -0.809, -0.5878, 0.0, 0.309, -0.9511, 0.0, 0.309, -0.9511, 0.0, 0.309, -0.9511, 0.0, 0.309, -0.9511, 0.0, 0.309, -0.9511, 0.0, 0.309, -0.9511, 0.0, 1.0, 0.0, 0.0, 1.0, 0.0, 0.0, 1.0, 0.0, 0.0, 1.0, 0.0, 0.0, 1.0, 0.0, 0.0, 1.0, 0.0, 2.805e-08, 0.309, 0.9511, 3.236e-07, 0.309, 0.9511, 0.0, 0.309, 0.9511, 2.805e-08, 0.309, 0.9511, 3.517e-07, 0.309, 0.9511, 3.236e-07, 0.309, 0.9511, 2.427e-07, -0.809, 0.5878, 2.104e-08, -0.809, 0.5878, 2.638e-07, -0.809, 0.5878, 2.427e-07, -0.809, 0.5878, 0.0, -0.809, 0.5878, 2.104e-08, -0.809, 0.5878, 2.002e-08, 0.809, -0.5878, -1.589e-07, 0.809, -0.5878, 3.699e-08, 0.809, -0.5878, 2.002e-08, 0.809, -0.5878, -1.758e-07, 0.809, -0.5878, -1.589e-07, 0.809, -0.5878, 1.171e-07, -0.309, -0.9511, 1.015e-08, -0.309, -0.9511, 1.273e-07, -0.309, -0.9511, 1.171e-07, -0.309, -0.9511, 0.0, -0.309, -0.9511, 1.015e-08, -0.309, -0.9511, 1.817e-07, -1.0, 0.0, 1.817e-07, -1.0, 0.0, 1.817e-07, -1.0, 0.0, 1.817e-07, -1.0, 0.0, 1.817e-07, -1.0, 0.0, 1.817e-07, -1.0, 0.0, -1.101e-08, -0.309, 0.9511, -1.616e-07, -0.309, 0.9511, 3.282e-09, -0.309, 0.9511, -1.101e-08, -0.309, 0.9511, -1.758e-07, -0.309, 0.9511, -1.616e-07, -0.309, 0.9511, -4.24e-07, 0.809, 0.5878, -3.675e-08, 0.809, 0.5878, -4.607e-07, 0.809, 0.5878, -4.24e-07, 0.809, 0.5878, 0.0, 0.809, 0.5878, -3.675e-08, 0.809, 0.5878])] * 3)])

# ---- objects
ob_arm_end = bpy.data.objects.new('arm_end', me_scene)
ob_arm_end__1 = bpy.data.objects.new('arm_end__1_', me_scene)
ob_crane_segment = bpy.data.objects.new('crane_segment', me_scene_001)
ob_crane_segment__1 = bpy.data.objects.new('crane_segment__1_', me_scene_001)
ob_crane_segment__2 = bpy.data.objects.new('crane_segment__2_', me_scene_001)
ob_crane_segment__3 = bpy.data.objects.new('crane_segment__3_', me_scene_001)
ob_crane_segment__4 = bpy.data.objects.new('crane_segment__4_', me_scene_001)
ob_crane_segment__5 = bpy.data.objects.new('crane_segment__5_', me_scene_001)
ob_crane_segment__6 = bpy.data.objects.new('crane_segment__6_', me_scene_001)
ob_crane_segment__7 = bpy.data.objects.new('crane_segment__7_', me_scene_001)
ob_crane_segment__8 = bpy.data.objects.new('crane_segment__8_', me_scene_001)
ob_crane_segment__9 = bpy.data.objects.new('crane_segment__9_', me_scene_001)
ob_crane_segment__10 = bpy.data.objects.new('crane_segment__10_', me_scene_001)
ob_crane_segment__11 = bpy.data.objects.new('crane_segment__11_', me_scene_001)
ob_crane_segment__12 = bpy.data.objects.new('crane_segment__12_', me_scene_001)
ob_crane_segment__13 = bpy.data.objects.new('crane_segment__13_', me_scene_001)
ob_crane_segment__14 = bpy.data.objects.new('crane_segment__14_', me_scene_001)
ob_crane_segment__15 = bpy.data.objects.new('crane_segment__15_', me_scene_001)
ob_crane_segment__16 = bpy.data.objects.new('crane_segment__16_', me_scene_001)
ob_crane_segment__17 = bpy.data.objects.new('crane_segment__17_', me_scene_001)
ob_crane_segment__18 = bpy.data.objects.new('crane_segment__18_', me_scene_001)
ob_crane_segment__19 = bpy.data.objects.new('crane_segment__19_', me_scene_001)
ob_crane_segment__20 = bpy.data.objects.new('crane_segment__20_', me_scene_001)
ob_crane_segment__21 = bpy.data.objects.new('crane_segment__21_', me_scene_001)
ob_crane_segment__22 = bpy.data.objects.new('crane_segment__22_', me_scene_001)
ob_segments = bpy.data.objects.new('segments', None)
ob_line2 = bpy.data.objects.new('line2', me_scene_002)
ob_magnet = bpy.data.objects.new('magnet', me_scene_003)
ob_magnet_1 = bpy.data.objects.new('MAGNET', None)
ob_line = bpy.data.objects.new('LINE', None)
ob_line1 = bpy.data.objects.new('line1', me_scene_002)
ob_linetop = bpy.data.objects.new('linetop', me_scene_002)
ob_slider = bpy.data.objects.new('SLIDER', None)
ob_weight = bpy.data.objects.new('weight', me_scene_002)
ob_weight_1 = bpy.data.objects.new('weight_1', me_scene_002)
ob_arm = bpy.data.objects.new('ARM', None)
ob_leg_segment = bpy.data.objects.new('leg_segment', me_scene_004)
ob_leg_segment__1 = bpy.data.objects.new('leg_segment__1_', me_scene_004)
ob_leg_segment__2 = bpy.data.objects.new('leg_segment__2_', me_scene_004)
ob_leg_segment__3 = bpy.data.objects.new('leg_segment__3_', me_scene_004)
ob_leg_segment__4 = bpy.data.objects.new('leg_segment__4_', me_scene_004)
ob_leg_segment__5 = bpy.data.objects.new('leg_segment__5_', me_scene_004)
ob_leg_segment__6 = bpy.data.objects.new('leg_segment__6_', me_scene_004)
ob_crane_leg = bpy.data.objects.new('crane_leg', None)
ob_crane_end__1 = bpy.data.objects.new('CRANE_END__1_', None)

# ---- transforms, parenting, visibility, modifiers, constraints
ob_arm_end.parent = ob_segments
ob_arm_end.location = (-6000.0, 0.0, 0.0)
ob_arm_end.rotation_euler = (0.0, -0.0, 3.142)
ob_arm_end.color = (0.8, 0.8, 0.8, 1.0)
ob_arm_end__1.parent = ob_segments
ob_arm_end__1.location = (3200.0, 0.0, 0.0)
ob_arm_end__1.color = (0.8, 0.8, 0.8, 1.0)
ob_crane_segment.parent = ob_segments
ob_crane_segment.location = (0.0, 0.0, 0.0)
ob_crane_segment.color = (0.8, 0.8, 0.8, 1.0)
ob_crane_segment__1.parent = ob_segments
ob_crane_segment__1.location = (-400.0, 0.0, 0.0)
ob_crane_segment__1.color = (0.8, 0.8, 0.8, 1.0)
ob_crane_segment__2.parent = ob_segments
ob_crane_segment__2.location = (-800.0, 0.0, 0.0)
ob_crane_segment__2.color = (0.8, 0.8, 0.8, 1.0)
ob_crane_segment__3.parent = ob_segments
ob_crane_segment__3.location = (-1200.0, 0.0, 0.0)
ob_crane_segment__3.color = (0.8, 0.8, 0.8, 1.0)
ob_crane_segment__4.parent = ob_segments
ob_crane_segment__4.location = (-3200.0, 0.0, 0.0)
ob_crane_segment__4.color = (0.8, 0.8, 0.8, 1.0)
ob_crane_segment__5.parent = ob_segments
ob_crane_segment__5.location = (-3600.0, 0.0, 0.0)
ob_crane_segment__5.color = (0.8, 0.8, 0.8, 1.0)
ob_crane_segment__6.parent = ob_segments
ob_crane_segment__6.location = (-4000.0, 0.0, 0.0)
ob_crane_segment__6.color = (0.8, 0.8, 0.8, 1.0)
ob_crane_segment__7.parent = ob_segments
ob_crane_segment__7.location = (-4400.0, 0.0, 0.0)
ob_crane_segment__7.color = (0.8, 0.8, 0.8, 1.0)
ob_crane_segment__8.parent = ob_segments
ob_crane_segment__8.location = (-1600.0, 0.0, 0.0)
ob_crane_segment__8.color = (0.8, 0.8, 0.8, 1.0)
ob_crane_segment__9.parent = ob_segments
ob_crane_segment__9.location = (-2000.0, 0.0, 0.0)
ob_crane_segment__9.color = (0.8, 0.8, 0.8, 1.0)
ob_crane_segment__10.parent = ob_segments
ob_crane_segment__10.location = (-2400.0, 0.0, 0.0)
ob_crane_segment__10.color = (0.8, 0.8, 0.8, 1.0)
ob_crane_segment__11.parent = ob_segments
ob_crane_segment__11.location = (-2800.0, 0.0, 0.0)
ob_crane_segment__11.color = (0.8, 0.8, 0.8, 1.0)
ob_crane_segment__12.parent = ob_segments
ob_crane_segment__12.location = (-4800.0, 0.0, 0.0)
ob_crane_segment__12.color = (0.8, 0.8, 0.8, 1.0)
ob_crane_segment__13.parent = ob_segments
ob_crane_segment__13.location = (-5200.0, 0.0, 0.0)
ob_crane_segment__13.color = (0.8, 0.8, 0.8, 1.0)
ob_crane_segment__14.parent = ob_segments
ob_crane_segment__14.location = (-5600.0, 0.0, 0.0)
ob_crane_segment__14.color = (0.8, 0.8, 0.8, 1.0)
ob_crane_segment__15.parent = ob_segments
ob_crane_segment__15.location = (-6000.0, 0.0, 0.0)
ob_crane_segment__15.color = (0.8, 0.8, 0.8, 1.0)
ob_crane_segment__16.parent = ob_segments
ob_crane_segment__16.location = (400.0, 0.0, 0.0)
ob_crane_segment__16.color = (0.8, 0.8, 0.8, 1.0)
ob_crane_segment__17.parent = ob_segments
ob_crane_segment__17.location = (800.0, 0.0, 0.0)
ob_crane_segment__17.color = (0.8, 0.8, 0.8, 1.0)
ob_crane_segment__18.parent = ob_segments
ob_crane_segment__18.location = (1200.0, 0.0, 0.0)
ob_crane_segment__18.color = (0.8, 0.8, 0.8, 1.0)
ob_crane_segment__19.parent = ob_segments
ob_crane_segment__19.location = (1600.0, 0.0, 0.0)
ob_crane_segment__19.color = (0.8, 0.8, 0.8, 1.0)
ob_crane_segment__20.parent = ob_segments
ob_crane_segment__20.location = (2000.0, 0.0, 0.0)
ob_crane_segment__20.color = (0.8, 0.8, 0.8, 1.0)
ob_crane_segment__21.parent = ob_segments
ob_crane_segment__21.location = (2400.0, 0.0, 0.0)
ob_crane_segment__21.color = (0.8, 0.8, 0.8, 1.0)
ob_crane_segment__22.parent = ob_segments
ob_crane_segment__22.location = (2800.0, 0.0, 0.0)
ob_crane_segment__22.color = (0.8, 0.8, 0.8, 1.0)
ob_segments.parent = ob_arm
ob_segments.location = (0.0, 0.0, 0.0)
ob_segments.color = (0.8, 0.8, 0.8, 1.0)
ob_line2.parent = ob_line
ob_line2.location = (-5925.0, 0.0, 2369.0)
ob_line2.scale = (0.2, 0.2, 8.432)
ob_line2.color = (0.8, 0.8, 0.8, 1.0)
ob_magnet.parent = ob_magnet_1
ob_magnet.location = (0.525, 0.0, -727.7)
ob_magnet.scale = (0.4038, 0.5644, 0.7184)
ob_magnet.color = (0.8, 0.8, 0.8, 1.0)
ob_magnet_1.parent = ob_line
ob_magnet_1.location = (-5925.0, 0.0, 2819.0)
ob_magnet_1.rotation_euler = (2.196e-07, 4.203e-07, -1.41)
ob_magnet_1.scale = (2.476, 1.772, 1.392)
ob_magnet_1.color = (0.8, 0.8, 0.8, 1.0)
ob_line.parent = ob_slider
ob_line.location = (0.0, 0.0, -99.0)
ob_line.color = (0.8, 0.8, 0.8, 1.0)
ob_line1.parent = ob_linetop
ob_line1.location = (0.0, 0.0, -323.0)
ob_line1.scale = (0.08076, 0.1129, 6.058)
ob_line1.color = (0.8, 0.8, 0.8, 1.0)
ob_linetop.parent = ob_slider
ob_linetop.location = (-5925.0, 0.0, 2819.0)
ob_linetop.scale = (2.476, 1.772, 1.392)
ob_linetop.color = (0.8, 0.8, 0.8, 1.0)
ob_linetop.material_slots[0].link = 'OBJECT'; ob_linetop.material_slots[0].material = mat_crane_yellow
ob_slider.parent = ob_arm
ob_slider.location = (1326.0, 0.0, -2943.0)
ob_slider.color = (0.8, 0.8, 0.8, 1.0)
ob_weight.parent = ob_arm
ob_weight.location = (3092.0, 0.0, -368.0)
ob_weight.scale = (4.465, 4.465, 6.506)
ob_weight.color = (0.8, 0.8, 0.8, 1.0)
ob_weight_1.parent = ob_arm
ob_weight_1.location = (2627.0, 0.0, -305.0)
ob_weight_1.scale = (4.465, 4.465, 5.228)
ob_weight_1.color = (0.8, 0.8, 0.8, 1.0)
ob_arm.parent = ob_crane_end__1
ob_arm.location = (0.0, 0.0, 2943.0)
ob_arm.rotation_euler = (-9.96e-08, 6.55e-08, -1.978)
ob_arm.color = (0.8, 0.8, 0.8, 1.0)
ob_leg_segment.parent = ob_crane_leg
ob_leg_segment.location = (0.0, 0.0, 2476.0)
ob_leg_segment.rotation_euler = (1.788e-07, -0.0, 0.0)
ob_leg_segment.color = (0.8, 0.8, 0.8, 1.0)
ob_leg_segment__1.parent = ob_crane_leg
ob_leg_segment__1.location = (0.0, 4.768e-05, 2076.0)
ob_leg_segment__1.rotation_euler = (1.788e-07, -0.0, 0.0)
ob_leg_segment__1.color = (0.8, 0.8, 0.8, 1.0)
ob_leg_segment__2.parent = ob_crane_leg
ob_leg_segment__2.location = (0.0, 9.537e-05, 1676.0)
ob_leg_segment__2.rotation_euler = (1.788e-07, -0.0, 0.0)
ob_leg_segment__2.color = (0.8, 0.8, 0.8, 1.0)
ob_leg_segment__3.parent = ob_crane_leg
ob_leg_segment__3.location = (0.0, 0.0001431, 1276.0)
ob_leg_segment__3.rotation_euler = (1.788e-07, -0.0, 0.0)
ob_leg_segment__3.color = (0.8, 0.8, 0.8, 1.0)
ob_leg_segment__4.parent = ob_crane_leg
ob_leg_segment__4.location = (0.0, 0.0001431, 876.0)
ob_leg_segment__4.rotation_euler = (1.788e-07, -0.0, 0.0)
ob_leg_segment__4.color = (0.8, 0.8, 0.8, 1.0)
ob_leg_segment__5.parent = ob_crane_leg
ob_leg_segment__5.location = (0.0, 0.0001907, 476.0)
ob_leg_segment__5.rotation_euler = (1.788e-07, -0.0, 0.0)
ob_leg_segment__5.color = (0.8, 0.8, 0.8, 1.0)
ob_leg_segment__6.parent = ob_crane_leg
ob_leg_segment__6.location = (0.0, 0.0003338, 76.0)
ob_leg_segment__6.rotation_euler = (1.788e-07, -0.0, 0.0)
ob_leg_segment__6.color = (0.8, 0.8, 0.8, 1.0)
ob_crane_leg.parent = ob_crane_end__1
ob_crane_leg.location = (-206.0, 0.0, 0.0)
ob_crane_leg.color = (0.8, 0.8, 0.8, 1.0)
ob_crane_end__1.location = (0.0, 0.0, 0.0)
ob_crane_end__1.rotation_euler = (0.0003452, 2.23e-11, 0.8578)
ob_crane_end__1.scale = (0.01, 0.01, 0.01)
ob_crane_end__1.color = (0.8, 0.8, 0.8, 1.0)

# ---- collection membership
scene.collection.objects.link(ob_arm_end)
scene.collection.objects.link(ob_arm_end__1)
scene.collection.objects.link(ob_crane_segment)
scene.collection.objects.link(ob_crane_segment__1)
scene.collection.objects.link(ob_crane_segment__2)
scene.collection.objects.link(ob_crane_segment__3)
scene.collection.objects.link(ob_crane_segment__4)
scene.collection.objects.link(ob_crane_segment__5)
scene.collection.objects.link(ob_crane_segment__6)
scene.collection.objects.link(ob_crane_segment__7)
scene.collection.objects.link(ob_crane_segment__8)
scene.collection.objects.link(ob_crane_segment__9)
scene.collection.objects.link(ob_crane_segment__10)
scene.collection.objects.link(ob_crane_segment__11)
scene.collection.objects.link(ob_crane_segment__12)
scene.collection.objects.link(ob_crane_segment__13)
scene.collection.objects.link(ob_crane_segment__14)
scene.collection.objects.link(ob_crane_segment__15)
scene.collection.objects.link(ob_crane_segment__16)
scene.collection.objects.link(ob_crane_segment__17)
scene.collection.objects.link(ob_crane_segment__18)
scene.collection.objects.link(ob_crane_segment__19)
scene.collection.objects.link(ob_crane_segment__20)
scene.collection.objects.link(ob_crane_segment__21)
scene.collection.objects.link(ob_crane_segment__22)
scene.collection.objects.link(ob_segments)
scene.collection.objects.link(ob_line2)
scene.collection.objects.link(ob_magnet)
scene.collection.objects.link(ob_magnet_1)
scene.collection.objects.link(ob_line)
scene.collection.objects.link(ob_line1)
scene.collection.objects.link(ob_linetop)
scene.collection.objects.link(ob_slider)
scene.collection.objects.link(ob_weight)
scene.collection.objects.link(ob_weight_1)
scene.collection.objects.link(ob_arm)
scene.collection.objects.link(ob_leg_segment)
scene.collection.objects.link(ob_leg_segment__1)
scene.collection.objects.link(ob_leg_segment__2)
scene.collection.objects.link(ob_leg_segment__3)
scene.collection.objects.link(ob_leg_segment__4)
scene.collection.objects.link(ob_leg_segment__5)
scene.collection.objects.link(ob_leg_segment__6)
scene.collection.objects.link(ob_crane_leg)
scene.collection.objects.link(ob_crane_end__1)

# ---- scene / render settings (as saved in the file)
scene.frame_start = 1; scene.frame_end = 250; scene.frame_set(19)
scene.render.engine = 'BLENDER_EEVEE_NEXT'
scene.render.fps = 25
scene.cycles.sampling_pattern = 'TABULATED_SOBOL'
scene.cycles.use_light_tree = False
scene.view_settings.view_transform = 'Filmic'
bpy.context.view_layer.update()

# ---- added for rendering (the .blend has no active camera and no usable light): camera, sun
cam_auto = bpy.data.cameras.new('AutoCamera')
cam_auto.lens = 50.0
cam_auto.sensor_width = 36.0
cam_auto.clip_end = 1690.91
ob_auto_camera = bpy.data.objects.new('AutoCamera', cam_auto)
scene.collection.objects.link(ob_auto_camera)
ob_auto_camera.location = (90.2617, -103.021, 93.4047)
ob_auto_camera.rotation_euler = (1.09748, -7.21219e-08, 0.694738)
scene.camera = ob_auto_camera
light_auto_sun = bpy.data.lights.new('AutoSun', 'SUN')
light_auto_sun.energy = 3.0
light_auto_sun.angle = 0.0523599
ob_auto_sun = bpy.data.objects.new('AutoSun', light_auto_sun)
scene.collection.objects.link(ob_auto_sun)
ob_auto_sun.rotation_euler = (0.872665, 0.174533, 0.523599)
bpy.context.view_layer.update()
